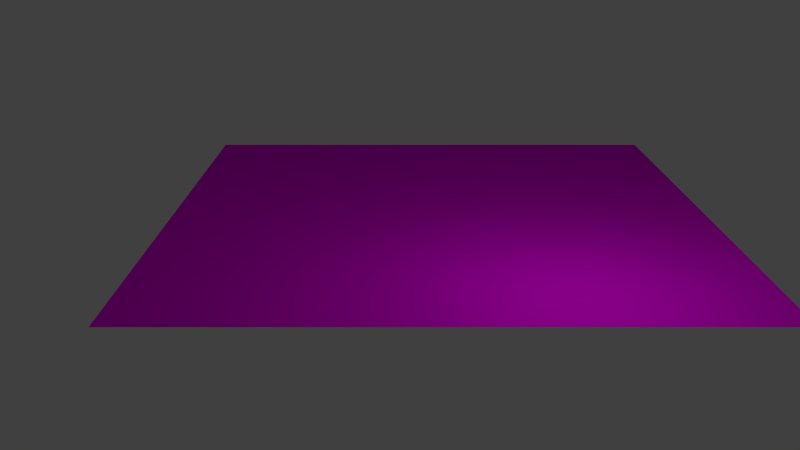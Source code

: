 # Source: track_turn_left_small.blend  (saved by Blender 2.76.0; exported with 4.5.12 LTS)
import bpy
from mathutils import Matrix  # noqa: F401  (used for matrix-valued properties, if any)

bpy.ops.wm.read_factory_settings(use_empty=True)
scene = bpy.context.scene
scene.name = 'Scene'

# ---- collections
col_collection_1 = bpy.data.collections.new('Collection 1'); scene.collection.children.link(col_collection_1)

# ---- images (referenced by path relative to the original .blend; pixels are not part of the script)
import os
ASSET_DIR = os.environ.get("B2B_ASSET_DIR", "")  # directory of the original .blend (textures are referenced by path, not embedded)
HERE = os.path.dirname(os.path.abspath(__file__))  # packed textures are extracted next to this script under _unpacked/

def load_image(name, relpath, width, height, colorspace="sRGB"):
    """Load a texture the original file referenced (path relative to the .blend, or extracted next to this script)."""
    p = next((c for c in (os.path.join(HERE, relpath), os.path.join(ASSET_DIR, relpath)) if relpath and os.path.exists(c)), "")
    if p:
        img = bpy.data.images.load(p, check_existing=True)
        img.name = name
    else:  # same state as the original file: an image datablock whose file is absent (Cycles renders it pink)
        img = bpy.data.images.new(name, width, height)
        img.source = "FILE"
        img.filepath = "//" + (relpath or name)
    img.colorspace_settings.name = colorspace
    return img
img_grass_tga = load_image('grass.tga', 'grass.tga', 1024, 1024, 'sRGB')
img_pavement_tga = load_image('pavement.tga', 'pavement.tga', 1024, 1024, 'sRGB')

# ---- materials (node trees are filled in below, after node groups)
mat_grass = bpy.data.materials.new('grass')
mat_grass.alpha_threshold = 0.0
mat_grass.roughness = 0.5
mat_road = bpy.data.materials.new('road')
mat_road.alpha_threshold = 0.0
mat_road.roughness = 0.5

# ---- material node trees
mat_grass.use_nodes = True; mat_grass.node_tree.nodes.clear()
_N = mat_grass.node_tree.nodes; _L = mat_grass.node_tree.links
n0 = _N.new('ShaderNodeOutputMaterial'); n0.name = 'Material Output'; n0.location = (300, 300)
n1 = _N.new('ShaderNodeBsdfDiffuse'); n1.name = 'Diffuse BSDF'; n1.location = (10, 300)
n2 = _N.new('ShaderNodeTexImage'); n2.name = 'Image Texture'; n2.location = (-186, 294)
n2.width = 140
n2.image = img_grass_tga
_L.new(n1.outputs[0], n0.inputs[0])
_L.new(n2.outputs[0], n1.inputs[0])
n0.is_active_output = True
mat_road.use_nodes = True; mat_road.node_tree.nodes.clear()
_N = mat_road.node_tree.nodes; _L = mat_road.node_tree.links
n0 = _N.new('ShaderNodeOutputMaterial'); n0.name = 'Material Output'; n0.location = (300, 300)
n1 = _N.new('ShaderNodeBsdfDiffuse'); n1.name = 'Diffuse BSDF'; n1.location = (10, 300)
n2 = _N.new('ShaderNodeTexImage'); n2.name = 'Image Texture'; n2.location = (-193, 276)
n2.width = 140
n2.image = img_pavement_tga
_L.new(n1.outputs[0], n0.inputs[0])
_L.new(n2.outputs[0], n1.inputs[0])
n0.is_active_output = True

# ---- world
world_world = bpy.data.worlds.new('World'); scene.world = world_world
world_world.color = (0.05088, 0.05088, 0.05088)
world_world.use_sun_shadow = False
world_world.sun_shadow_jitter_overblur = 0.0
world_world.cycles.sampling_method = 'MANUAL'
world_world.cycles.sample_map_resolution = 256

# ---- cameras
cam_camera = bpy.data.cameras.new('Camera')
cam_camera.clip_end = 100.0
cam_camera.lens = 35.0
cam_camera.sensor_width = 32.0
cam_camera.sensor_height = 18.0
cam_camera.ortho_scale = 7.314
cam_camera.dof.focus_distance = 0.0

# ---- lights
light_lamp = bpy.data.lights.new('Lamp', 'POINT')
light_lamp.transmission_factor = 0.0
light_lamp.cutoff_distance = 30.0
light_lamp.energy = 100.0
light_lamp.shadow_buffer_clip_start = 1.001
light_lamp.shadow_soft_size = 0.1
light_lamp.shadow_maximum_resolution = 0.006
light_lamp.use_absolute_resolution = True
light_lamp.cycles.use_multiple_importance_sampling = False

# ---- meshes
me_plane_003 = bpy.data.meshes.new('Plane.003')
me_plane_003.from_pydata([(-1.0, -1.0, 0.0), (1.0, -1.0, 0.0), (-1.0, 1.0, 0.0), (1.0, 1.0, 0.0)], [], [(0, 1, 3, 2)])
_uv = me_plane_003.uv_layers.new(name='UVMap')
_uv.uv.foreach_set('vector', [0.0001, 9.998e-05, 5.0, 9.998e-05, 5.0, 5.0, 9.998e-05, 5.0])
me_plane_003.materials.append(mat_grass)
me_plane_003.use_remesh_preserve_volume = False
me_plane_003.use_remesh_preserve_attributes = False
me_plane_003.use_mirror_vertex_groups = False
me_plane_003.update()
me_plane = bpy.data.meshes.new('Plane')
me_plane.from_pydata([(4.0, -3.0, 0.0), (-3.0, 0.0, 0.0), (0.0, 3.0, 0.0), (5.0, 3.0, 0.0), (3.0, -5.0, 0.0), (3.0, -4.0, 0.0), (-3.0, -5.0, 0.0), (5.0, -3.0, 0.0)], [], [(0, 7, 3), (0, 3, 2), (2, 1, 0), (1, 5, 0), (6, 5, 1), (4, 5, 6)])
_uv = me_plane.uv_layers.new(name='UVMap')
_uv.uv.foreach_set('vector', [2.81, 0.315, 3.125, 0.0, 5.0, 1.875, 2.81, 0.315, 5.0, 1.875, 3.435, 3.435, 3.435, 3.435, 1.565, 3.435, 2.81, 0.315, 1.565, 3.435, 2.19, 0.315, 2.81, 0.315, 0.0, 1.875, 2.19, 0.315, 1.565, 3.435, 1.875, 0.0, 2.19, 0.315, 0.0, 1.875])
me_plane.materials.append(mat_road)
me_plane.use_remesh_preserve_volume = False
me_plane.use_remesh_preserve_attributes = False
me_plane.use_mirror_vertex_groups = False
me_plane.update()

# ---- objects
ob_grass = bpy.data.objects.new('Grass', me_plane_003)
ob_road = bpy.data.objects.new('road', me_plane)
ob_lamp = bpy.data.objects.new('Lamp', light_lamp)
ob_camera = bpy.data.objects.new('Camera', cam_camera)

# ---- transforms, parenting, visibility, modifiers, constraints
ob_grass.location = (0.0, 0.0, 0.0)
ob_grass.scale = (5.0, 5.0, 1.0)
ob_grass.lineart.crease_threshold = 0.0
ob_road.location = (0.0, 0.0, 0.001)
ob_road.lineart.crease_threshold = 0.0
ob_lamp.location = (4.143, 1.946, 3.648)
ob_lamp.rotation_euler = (0.6503, 0.05522, 1.866)
ob_lamp.lock_rotations_4d = False
ob_lamp.empty_display_type = 'ARROWS'
ob_lamp.color = (0.0, 0.0, 0.0, 0.0)
ob_lamp.lineart.crease_threshold = 0.0
ob_camera.location = (15.81, -0.7329, 5.344)
ob_camera.rotation_euler = (1.228, 0.0, 1.571)
ob_camera.lock_rotations_4d = False
ob_camera.empty_display_type = 'ARROWS'
ob_camera.color = (0.0, 0.0, 0.0, 0.0)
ob_camera.display_type = 'WIRE'
ob_camera.lineart.crease_threshold = 0.0

# ---- collection membership
col_collection_1.objects.link(ob_grass)
col_collection_1.objects.link(ob_road)
col_collection_1.objects.link(ob_lamp)
col_collection_1.objects.link(ob_camera)

# ---- scene / render settings (as saved in the file)
scene.camera = ob_camera
scene.frame_start = 1; scene.frame_end = 250; scene.frame_set(1)
scene.render.engine = 'CYCLES'
scene.render.resolution_percentage = 50
scene.render.dither_intensity = 0.0
scene.cycles.use_denoising = False
scene.cycles.samples = 10
scene.cycles.sampling_pattern = 'TABULATED_SOBOL'
scene.cycles.light_sampling_threshold = 0.0
scene.cycles.use_adaptive_sampling = False
scene.cycles.use_light_tree = False
scene.cycles.blur_glossy = 0.0
scene.cycles.pixel_filter_type = 'GAUSSIAN'
scene.cycles.sample_clamp_indirect = 0.0
scene.view_settings.view_transform = 'Standard'
bpy.context.view_layer.update()
